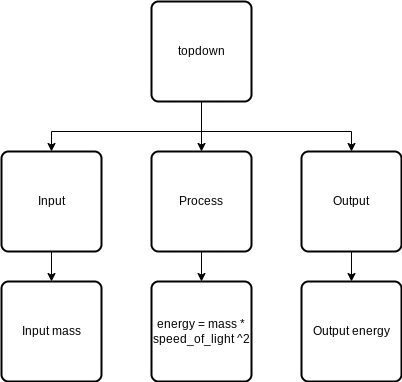

The diagram above was exported from draw.io. Its source (the exported page's mxGraphModel, read from the mxfile embedded in the PNG):
<mxGraphModel dx="1086" dy="658" grid="1" gridSize="10" guides="1" tooltips="1" connect="1" arrows="1" fold="1" page="1" pageScale="1" pageWidth="827" pageHeight="1169" math="0" shadow="0">
  <root>
    <mxCell id="0" />
    <mxCell id="1" parent="0" />
    <mxCell id="12" value="" style="edgeStyle=none;html=1;" parent="1" source="2" target="9" edge="1">
      <mxGeometry relative="1" as="geometry" />
    </mxCell>
    <mxCell id="2" value="Input" style="rounded=1;whiteSpace=wrap;html=1;absoluteArcSize=1;arcSize=14;strokeWidth=2;" parent="1" vertex="1">
      <mxGeometry x="190" y="250" width="100" height="100" as="geometry" />
    </mxCell>
    <mxCell id="13" value="" style="edgeStyle=none;html=1;" parent="1" source="3" target="10" edge="1">
      <mxGeometry relative="1" as="geometry" />
    </mxCell>
    <mxCell id="3" value="Process" style="rounded=1;whiteSpace=wrap;html=1;absoluteArcSize=1;arcSize=14;strokeWidth=2;" parent="1" vertex="1">
      <mxGeometry x="340" y="250" width="100" height="100" as="geometry" />
    </mxCell>
    <mxCell id="14" value="" style="edgeStyle=none;html=1;" parent="1" source="4" target="11" edge="1">
      <mxGeometry relative="1" as="geometry" />
    </mxCell>
    <mxCell id="4" value="Output" style="rounded=1;whiteSpace=wrap;html=1;absoluteArcSize=1;arcSize=14;strokeWidth=2;" parent="1" vertex="1">
      <mxGeometry x="490" y="250" width="100" height="100" as="geometry" />
    </mxCell>
    <mxCell id="6" style="edgeStyle=none;html=1;entryX=0.5;entryY=0;entryDx=0;entryDy=0;" parent="1" source="5" target="3" edge="1">
      <mxGeometry relative="1" as="geometry" />
    </mxCell>
    <mxCell id="7" style="edgeStyle=none;html=1;entryX=0.5;entryY=0;entryDx=0;entryDy=0;rounded=0;" parent="1" source="5" target="2" edge="1">
      <mxGeometry relative="1" as="geometry">
        <Array as="points">
          <mxPoint x="390" y="230" />
          <mxPoint x="240" y="230" />
        </Array>
      </mxGeometry>
    </mxCell>
    <mxCell id="8" style="edgeStyle=none;html=1;entryX=0.5;entryY=0;entryDx=0;entryDy=0;rounded=0;" parent="1" source="5" target="4" edge="1">
      <mxGeometry relative="1" as="geometry">
        <Array as="points">
          <mxPoint x="390" y="230" />
          <mxPoint x="540" y="230" />
        </Array>
      </mxGeometry>
    </mxCell>
    <mxCell id="5" value="topdown" style="rounded=1;whiteSpace=wrap;html=1;absoluteArcSize=1;arcSize=14;strokeWidth=2;" parent="1" vertex="1">
      <mxGeometry x="340" y="100" width="100" height="100" as="geometry" />
    </mxCell>
    <mxCell id="9" value="Input mass" style="rounded=1;whiteSpace=wrap;html=1;absoluteArcSize=1;arcSize=14;strokeWidth=2;" parent="1" vertex="1">
      <mxGeometry x="190" y="380" width="100" height="100" as="geometry" />
    </mxCell>
    <mxCell id="10" value="energy = mass * speed_of_light ^2" style="rounded=1;whiteSpace=wrap;html=1;absoluteArcSize=1;arcSize=14;strokeWidth=2;" parent="1" vertex="1">
      <mxGeometry x="340" y="380" width="100" height="100" as="geometry" />
    </mxCell>
    <mxCell id="11" value="Output energy" style="rounded=1;whiteSpace=wrap;html=1;absoluteArcSize=1;arcSize=14;strokeWidth=2;" parent="1" vertex="1">
      <mxGeometry x="490" y="380" width="100" height="100" as="geometry" />
    </mxCell>
  </root>
</mxGraphModel>